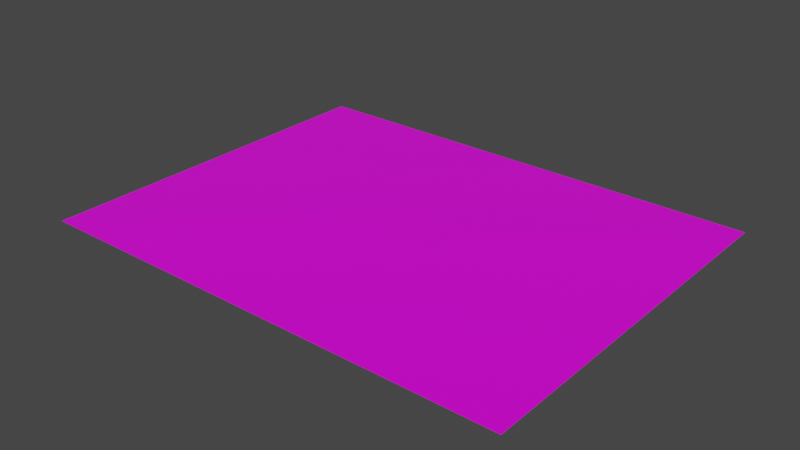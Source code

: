 # Source: road.blend  (saved by Blender 3.0.42; exported with 4.5.12 LTS)
import bpy
from mathutils import Matrix  # noqa: F401  (used for matrix-valued properties, if any)

bpy.ops.wm.read_factory_settings(use_empty=True)
scene = bpy.context.scene
scene.name = 'Scene'

# ---- collections
col_collection = bpy.data.collections.new('Collection'); scene.collection.children.link(col_collection)

# ---- images (referenced by path relative to the original .blend; pixels are not part of the script)
import os
ASSET_DIR = os.environ.get("B2B_ASSET_DIR", "")  # directory of the original .blend (textures are referenced by path, not embedded)
HERE = os.path.dirname(os.path.abspath(__file__))  # packed textures are extracted next to this script under _unpacked/

def load_image(name, relpath, width, height, colorspace="sRGB"):
    """Load a texture the original file referenced (path relative to the .blend, or extracted next to this script)."""
    p = next((c for c in (os.path.join(HERE, relpath), os.path.join(ASSET_DIR, relpath)) if relpath and os.path.exists(c)), "")
    if p:
        img = bpy.data.images.load(p, check_existing=True)
        img.name = name
    else:  # same state as the original file: an image datablock whose file is absent (Cycles renders it pink)
        img = bpy.data.images.new(name, width, height)
        img.source = "FILE"
        img.filepath = "//" + (relpath or name)
    img.colorspace_settings.name = colorspace
    return img
img_all_colors_jpg = load_image('all colors.jpg', 'all colors.jpg', 1024, 1024, 'sRGB')

# ---- materials (node trees are filled in below, after node groups)
mat_material = bpy.data.materials.new('Material')
mat_material.alpha_threshold = 0.0
mat_material.use_transparent_shadow = False
mat_material.line_color = (0.0, 0.0, 0.0, 1.0)

# ---- material node trees
mat_material.use_nodes = True; mat_material.node_tree.nodes.clear()
_N = mat_material.node_tree.nodes; _L = mat_material.node_tree.links
n0 = _N.new('ShaderNodeOutputMaterial'); n0.name = 'Material Output'; n0.location = (300, 300)
n1 = _N.new('ShaderNodeBsdfPrincipled'); n1.name = 'Principled BSDF'; n1.location = (10, 300)
n1.distribution = 'GGX'
n1.subsurface_method = 'BURLEY'
n1.inputs[2].default_value = 0.4
n1.inputs[3].default_value = 1.45
n1.inputs[27].default_value = (0.0, 0.0, 0.0, 1.0)
n1.inputs[28].default_value = 1.0
n2 = _N.new('ShaderNodeTexImage'); n2.name = 'Image Texture'; n2.location = (-353, 116)
n2.image = img_all_colors_jpg
_L.new(n1.outputs[0], n0.inputs[0])
_L.new(n2.outputs[0], n1.inputs[0])
n0.is_active_output = True

# ---- world
world_world = bpy.data.worlds.new('World'); scene.world = world_world
world_world.use_nodes = True; world_world.node_tree.nodes.clear()
_N = world_world.node_tree.nodes; _L = world_world.node_tree.links
n0 = _N.new('ShaderNodeOutputWorld'); n0.name = 'World Output'; n0.location = (300, 300)
n1 = _N.new('ShaderNodeBackground'); n1.name = 'Background'; n1.location = (10, 300)
n1.inputs[0].default_value = (0.05088, 0.05088, 0.05088, 1.0)
_L.new(n1.outputs[0], n0.inputs[0])
n0.is_active_output = True
world_world.color = (0.05088, 0.05088, 0.05088)
world_world.use_sun_shadow = False
world_world.sun_shadow_jitter_overblur = 0.0

# ---- meshes
me_cube = bpy.data.meshes.new('Cube')
me_cube.from_pydata([(0.2676, 0.1577, 0.986), (0.986, 0.986, -0.986), (0.2676, -0.1242, 0.986), (0.986, -0.986, -0.986), (-0.2676, 0.1577, 0.986), (-0.986, 0.986, -0.986), (-0.2676, -0.1242, 0.986), (-0.986, -0.986, -0.986)], [], [(0, 4, 6, 2), (3, 2, 6, 7), (7, 6, 4, 5), (5, 1, 3, 7), (1, 0, 2, 3), (5, 4, 0, 1)])
_uv = me_cube.uv_layers.new(name='UVMap')
_uv.uv.foreach_set('vector', [0.4097, 0.9884, 0.4097, 0.9884, 0.4097, 0.9884, 0.4097, 0.9884, 0.375, 0.75, 0.625, 0.75, 0.625, 1.0, 0.375, 1.0, 0.375, 0.0, 0.625, 0.0, 0.625, 0.25, 0.375, 0.25, 0.04018, 0.117, 0.04018, 0.117, 0.04018, 0.117, 0.04018, 0.117, 0.375, 0.5, 0.625, 0.5, 0.625, 0.75, 0.375, 0.75, 0.375, 0.25, 0.625, 0.25, 0.625, 0.5, 0.375, 0.5])
me_cube.materials.append(mat_material)
me_cube.use_remesh_preserve_volume = False
me_cube.use_remesh_preserve_attributes = False
me_cube.use_mirror_vertex_groups = False
me_cube.update()

# ---- objects
ob_cube = bpy.data.objects.new('Cube', me_cube)

# ---- transforms, parenting, visibility, modifiers, constraints
ob_cube.location = (0.0, 0.0, 0.0)
ob_cube.scale = (16.44, 12.7, 0.1142)
ob_cube.lock_rotations_4d = False
ob_cube.empty_display_type = 'ARROWS'
ob_cube.lineart.crease_threshold = 0.0

# ---- collection membership
col_collection.objects.link(ob_cube)

# ---- scene / render settings (as saved in the file)
scene.frame_start = 1; scene.frame_end = 250; scene.frame_set(1)
scene.render.engine = 'BLENDER_EEVEE_NEXT'
scene.cycles.use_denoising = False
scene.cycles.samples = 128
scene.cycles.sampling_pattern = 'TABULATED_SOBOL'
scene.cycles.use_adaptive_sampling = False
scene.cycles.use_light_tree = False
scene.view_settings.view_transform = 'Filmic'
bpy.context.view_layer.update()

# ---- added for rendering (the .blend has no active camera and no usable light): camera, sun
cam_auto = bpy.data.cameras.new('AutoCamera')
cam_auto.lens = 50.0
cam_auto.sensor_width = 36.0
cam_auto.clip_end = 1000.0
ob_auto_camera = bpy.data.objects.new('AutoCamera', cam_auto)
scene.collection.objects.link(ob_auto_camera)
ob_auto_camera.location = (37.9089, -45.4906, 30.3271)
ob_auto_camera.rotation_euler = (1.09748, -7.21219e-08, 0.694738)
scene.camera = ob_auto_camera
light_auto_sun = bpy.data.lights.new('AutoSun', 'SUN')
light_auto_sun.energy = 3.0
light_auto_sun.angle = 0.0523599
ob_auto_sun = bpy.data.objects.new('AutoSun', light_auto_sun)
scene.collection.objects.link(ob_auto_sun)
ob_auto_sun.rotation_euler = (0.872665, 0.174533, 0.523599)
bpy.context.view_layer.update()
